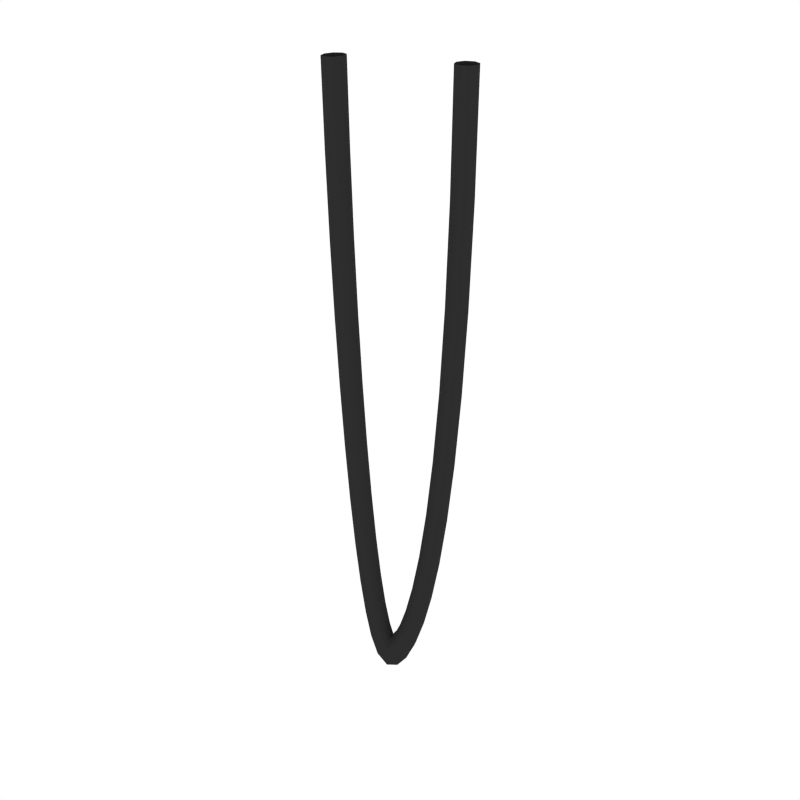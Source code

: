 # Source: Cable_Small.blend  (saved by Blender 2.79.0; exported with 4.5.12 LTS)
import bpy
from mathutils import Matrix  # noqa: F401  (used for matrix-valued properties, if any)

bpy.ops.wm.read_factory_settings(use_empty=True)
scene = bpy.context.scene
scene.name = 'Scene'

# ---- collections
col_collection_1 = bpy.data.collections.new('Collection 1'); scene.collection.children.link(col_collection_1)

# ---- materials (node trees are filled in below, after node groups)
mat_black = bpy.data.materials.new('Black')
mat_black.alpha_threshold = 0.0
mat_black.diffuse_color = (0.02721, 0.02721, 0.02721, 1.0)
mat_black.roughness = 0.5

# ---- material node trees

# ---- world
world_world = bpy.data.worlds.new('World'); scene.world = world_world
world_world.color = (1.0, 1.0, 1.0)
world_world.use_sun_shadow = False
world_world.sun_shadow_jitter_overblur = 0.0
world_world.cycles.sampling_method = 'NONE'
world_world.cycles.sample_map_resolution = 256

# ---- meshes
me_cubeziercurve_001 = bpy.data.meshes.new('CUBezierCurve.001')
me_cubeziercurve_001.from_pydata([(-0.06974, -0.02808, 0.003605), (-0.05817, -0.03286, 0.003954), (-0.05337, -0.04442, 0.003976), (-0.05815, -0.05599, 0.00366), (-0.06971, -0.06079, 0.003189), (-0.08128, -0.05601, 0.002841), (-0.08608, -0.04445, 0.002818), (-0.0813, -0.03288, 0.003135), (-0.06813, -0.02724, -0.1157), (-0.05656, -0.03203, -0.1152), (-0.05176, -0.04359, -0.1153), (-0.05654, -0.05516, -0.1159), (-0.06809, -0.05995, -0.1168), (-0.07966, -0.05517, -0.1173), (-0.08446, -0.04361, -0.1171), (-0.07968, -0.03204, -0.1165), (-0.06583, -0.02572, -0.2315), (-0.05427, -0.03051, -0.2309), (-0.04946, -0.04207, -0.2311), (-0.05423, -0.05363, -0.2321), (-0.06578, -0.05842, -0.2333), (-0.07734, -0.05363, -0.234), (-0.08215, -0.04207, -0.2337), (-0.07738, -0.03051, -0.2327), (-0.06287, -0.02362, -0.3427), (-0.05131, -0.02841, -0.3419), (-0.0465, -0.03997, -0.3423), (-0.05127, -0.05152, -0.3436), (-0.0628, -0.05631, -0.3451), (-0.07436, -0.05152, -0.346), (-0.07917, -0.03996, -0.3456), (-0.07441, -0.0284, -0.3443), (-0.05927, -0.02104, -0.4479), (-0.04772, -0.02584, -0.4469), (-0.04291, -0.0374, -0.4473), (-0.04766, -0.04894, -0.449), (-0.05918, -0.05372, -0.4509), (-0.07073, -0.04892, -0.452), (-0.07554, -0.03737, -0.4516), (-0.07079, -0.02582, -0.4499), (-0.05505, -0.01811, -0.5458), (-0.04351, -0.02291, -0.5444), (-0.0387, -0.03447, -0.5449), (-0.04343, -0.046, -0.547), (-0.05493, -0.05077, -0.5494), (-0.06647, -0.04596, -0.5507), (-0.07128, -0.03441, -0.5502), (-0.06655, -0.02287, -0.5482), (-0.05023, -0.01492, -0.6349), (-0.03872, -0.01974, -0.6332), (-0.0339, -0.0313, -0.6337), (-0.03861, -0.04282, -0.6362), (-0.05008, -0.04756, -0.6392), (-0.0616, -0.04274, -0.6409), (-0.06641, -0.03118, -0.6404), (-0.0617, -0.01966, -0.6379), (-0.04485, -0.0116, -0.7141), (-0.03337, -0.01644, -0.7118), (-0.02855, -0.02799, -0.7123), (-0.03323, -0.03949, -0.7153), (-0.04465, -0.0442, -0.719), (-0.05613, -0.03936, -0.7213), (-0.06094, -0.0278, -0.7208), (-0.05627, -0.01631, -0.7178), (-0.03892, -0.008242, -0.7818), (-0.02751, -0.01312, -0.7788), (-0.0227, -0.02468, -0.7792), (-0.02731, -0.03614, -0.7829), (-0.03864, -0.0408, -0.7877), (-0.05005, -0.03592, -0.7907), (-0.05486, -0.02436, -0.7903), (-0.05025, -0.0129, -0.7866), (-0.0325, -0.004976, -0.8367), (-0.02124, -0.009932, -0.8324), (-0.01645, -0.0215, -0.8328), (-0.02094, -0.0329, -0.8375), (-0.03207, -0.03746, -0.8439), (-0.04332, -0.0325, -0.8482), (-0.04812, -0.02094, -0.8479), (-0.04363, -0.009535, -0.8431), (-0.02568, -0.001937, -0.8773), (-0.01485, -0.007077, -0.8707), (-0.01013, -0.01867, -0.8706), (-0.01427, -0.02992, -0.8772), (-0.02487, -0.03425, -0.8866), (-0.0357, -0.02911, -0.8932), (-0.04042, -0.01752, -0.8932), (-0.03628, -0.006264, -0.8866), (-0.01892, 0.0006303, -0.9015), (-0.009845, -0.005138, -0.8897), (-0.005417, -0.01684, -0.8888), (-0.00823, -0.02762, -0.8993), (-0.01663, -0.03116, -0.9151), (-0.02571, -0.02539, -0.9268), (-0.03014, -0.01369, -0.9278), (-0.02732, -0.002914, -0.9173), (-0.0137, 0.00215, -0.9083), (-0.009366, -0.005192, -0.8915), (-0.005298, -0.01701, -0.8902), (-0.003874, -0.02638, -0.9052), (-0.005927, -0.02782, -0.9278), (-0.01026, -0.02048, -0.9446), (-0.01432, -0.008662, -0.9459), (-0.01575, 0.0007113, -0.9309), (-0.009208, 0.003671, -0.9061), (-0.009263, -0.005311, -0.89), (-0.004706, -0.01695, -0.8886), (0.001794, -0.02442, -0.9027), (0.006431, -0.02336, -0.924), (0.006486, -0.01437, -0.94), (0.001929, -0.002738, -0.9414), (-0.004572, 0.004735, -0.9273), (-0.002768, 0.006952, -0.897), (-0.004769, -0.002956, -0.8834), (0.0003361, -0.01433, -0.8814), (0.009559, -0.02051, -0.892), (0.0175, -0.01787, -0.9091), (0.0195, -0.007964, -0.9227), (0.01439, 0.003411, -0.9248), (0.005169, 0.009588, -0.9141), (0.005142, 0.01183, -0.8771), (0.002048, 0.001269, -0.8661), (0.007272, -0.01004, -0.8638), (0.01776, -0.01546, -0.8714), (0.02736, -0.01184, -0.8846), (0.03045, -0.001285, -0.8956), (0.02523, 0.01002, -0.8979), (0.01474, 0.01545, -0.8903), (0.01356, 0.01775, -0.8448), (0.009869, 0.006783, -0.836), (0.01508, -0.004531, -0.8337), (0.02614, -0.009561, -0.8392), (0.03658, -0.005365, -0.8493), (0.04028, 0.005604, -0.8581), (0.03507, 0.01692, -0.8604), (0.024, 0.02195, -0.8549), (0.02196, 0.02425, -0.799), (0.01792, 0.01302, -0.7921), (0.02308, 0.001676, -0.79), (0.03443, -0.003138, -0.794), (0.04531, 0.001397, -0.8018), (0.04935, 0.01263, -0.8087), (0.04419, 0.02398, -0.8108), (0.03284, 0.02879, -0.8068), (0.02999, 0.03093, -0.7387), (0.02574, 0.01953, -0.7333), (0.03086, 0.008153, -0.7315), (0.04236, 0.00346, -0.7345), (0.05349, 0.008201, -0.7404), (0.05774, 0.0196, -0.7458), (0.05261, 0.03098, -0.7476), (0.04112, 0.03568, -0.7446), (0.0374, 0.03744, -0.6627), (0.03303, 0.02593, -0.6586), (0.03812, 0.01452, -0.6571), (0.0497, 0.009895, -0.6593), (0.06098, 0.01476, -0.6637), (0.06535, 0.02627, -0.6679), (0.06026, 0.03768, -0.6693), (0.04868, 0.04231, -0.6672), (0.04399, 0.04343, -0.5698), (0.03954, 0.03185, -0.5667), (0.0446, 0.02042, -0.5656), (0.05622, 0.01583, -0.5671), (0.06759, 0.02078, -0.5704), (0.07204, 0.03236, -0.5734), (0.06697, 0.04379, -0.5745), (0.05535, 0.04838, -0.573), (0.04953, 0.04858, -0.4587), (0.04503, 0.03696, -0.4565), (0.05008, 0.02551, -0.4557), (0.06173, 0.02095, -0.4568), (0.07314, 0.02594, -0.459), (0.07764, 0.03756, -0.4612), (0.07259, 0.04901, -0.4619), (0.06095, 0.05357, -0.4609), (0.05383, 0.05257, -0.328), (0.04931, 0.04092, -0.3267), (0.05435, 0.02946, -0.3263), (0.06601, 0.02491, -0.3269), (0.07745, 0.02993, -0.3283), (0.08197, 0.04158, -0.3296), (0.07693, 0.05303, -0.3301), (0.06528, 0.05758, -0.3294), (0.05669, 0.05506, -0.1767), (0.05215, 0.0434, -0.1761), (0.05719, 0.03194, -0.1759), (0.06885, 0.02739, -0.1763), (0.08031, 0.03242, -0.1769), (0.08485, 0.04409, -0.1775), (0.07982, 0.05555, -0.1777), (0.06815, 0.06009, -0.1774), (0.05791, 0.05575, -0.003259), (0.05337, 0.04409, -0.003299), (0.0584, 0.03263, -0.003397), (0.07007, 0.02808, -0.003496), (0.08153, 0.03312, -0.003536), (0.08608, 0.04478, -0.003496), (0.08104, 0.05624, -0.003398), (0.06938, 0.06079, -0.0033)], [], [(0, 8, 15, 7), (1, 9, 8, 0), (2, 10, 9, 1), (3, 11, 10, 2), (4, 12, 11, 3), (5, 13, 12, 4), (6, 14, 13, 5), (7, 15, 14, 6), (8, 16, 23, 15), (9, 17, 16, 8), (10, 18, 17, 9), (11, 19, 18, 10), (12, 20, 19, 11), (13, 21, 20, 12), (14, 22, 21, 13), (15, 23, 22, 14), (16, 24, 31, 23), (17, 25, 24, 16), (18, 26, 25, 17), (19, 27, 26, 18), (20, 28, 27, 19), (21, 29, 28, 20), (22, 30, 29, 21), (23, 31, 30, 22), (24, 32, 39, 31), (25, 33, 32, 24), (26, 34, 33, 25), (27, 35, 34, 26), (28, 36, 35, 27), (29, 37, 36, 28), (30, 38, 37, 29), (31, 39, 38, 30), (32, 40, 47, 39), (33, 41, 40, 32), (34, 42, 41, 33), (35, 43, 42, 34), (36, 44, 43, 35), (37, 45, 44, 36), (38, 46, 45, 37), (39, 47, 46, 38), (40, 48, 55, 47), (41, 49, 48, 40), (42, 50, 49, 41), (43, 51, 50, 42), (44, 52, 51, 43), (45, 53, 52, 44), (46, 54, 53, 45), (47, 55, 54, 46), (48, 56, 63, 55), (49, 57, 56, 48), (50, 58, 57, 49), (51, 59, 58, 50), (52, 60, 59, 51), (53, 61, 60, 52), (54, 62, 61, 53), (55, 63, 62, 54), (56, 64, 71, 63), (57, 65, 64, 56), (58, 66, 65, 57), (59, 67, 66, 58), (60, 68, 67, 59), (61, 69, 68, 60), (62, 70, 69, 61), (63, 71, 70, 62), (64, 72, 79, 71), (65, 73, 72, 64), (66, 74, 73, 65), (67, 75, 74, 66), (68, 76, 75, 67), (69, 77, 76, 68), (70, 78, 77, 69), (71, 79, 78, 70), (72, 80, 87, 79), (73, 81, 80, 72), (74, 82, 81, 73), (75, 83, 82, 74), (76, 84, 83, 75), (77, 85, 84, 76), (78, 86, 85, 77), (79, 87, 86, 78), (80, 88, 95, 87), (81, 89, 88, 80), (82, 90, 89, 81), (83, 91, 90, 82), (84, 92, 91, 83), (85, 93, 92, 84), (86, 94, 93, 85), (87, 95, 94, 86), (88, 96, 103, 95), (89, 97, 96, 88), (90, 98, 97, 89), (91, 99, 98, 90), (92, 100, 99, 91), (93, 101, 100, 92), (94, 102, 101, 93), (95, 103, 102, 94), (96, 104, 111, 103), (97, 105, 104, 96), (98, 106, 105, 97), (99, 107, 106, 98), (100, 108, 107, 99), (101, 109, 108, 100), (102, 110, 109, 101), (103, 111, 110, 102), (104, 112, 119, 111), (105, 113, 112, 104), (106, 114, 113, 105), (107, 115, 114, 106), (108, 116, 115, 107), (109, 117, 116, 108), (110, 118, 117, 109), (111, 119, 118, 110), (112, 120, 127, 119), (113, 121, 120, 112), (114, 122, 121, 113), (115, 123, 122, 114), (116, 124, 123, 115), (117, 125, 124, 116), (118, 126, 125, 117), (119, 127, 126, 118), (120, 128, 135, 127), (121, 129, 128, 120), (122, 130, 129, 121), (123, 131, 130, 122), (124, 132, 131, 123), (125, 133, 132, 124), (126, 134, 133, 125), (127, 135, 134, 126), (128, 136, 143, 135), (129, 137, 136, 128), (130, 138, 137, 129), (131, 139, 138, 130), (132, 140, 139, 131), (133, 141, 140, 132), (134, 142, 141, 133), (135, 143, 142, 134), (136, 144, 151, 143), (137, 145, 144, 136), (138, 146, 145, 137), (139, 147, 146, 138), (140, 148, 147, 139), (141, 149, 148, 140), (142, 150, 149, 141), (143, 151, 150, 142), (144, 152, 159, 151), (145, 153, 152, 144), (146, 154, 153, 145), (147, 155, 154, 146), (148, 156, 155, 147), (149, 157, 156, 148), (150, 158, 157, 149), (151, 159, 158, 150), (152, 160, 167, 159), (153, 161, 160, 152), (154, 162, 161, 153), (155, 163, 162, 154), (156, 164, 163, 155), (157, 165, 164, 156), (158, 166, 165, 157), (159, 167, 166, 158), (160, 168, 175, 167), (161, 169, 168, 160), (162, 170, 169, 161), (163, 171, 170, 162), (164, 172, 171, 163), (165, 173, 172, 164), (166, 174, 173, 165), (167, 175, 174, 166), (168, 176, 183, 175), (169, 177, 176, 168), (170, 178, 177, 169), (171, 179, 178, 170), (172, 180, 179, 171), (173, 181, 180, 172), (174, 182, 181, 173), (175, 183, 182, 174), (176, 184, 191, 183), (177, 185, 184, 176), (178, 186, 185, 177), (179, 187, 186, 178), (180, 188, 187, 179), (181, 189, 188, 180), (182, 190, 189, 181), (183, 191, 190, 182), (184, 192, 199, 191), (185, 193, 192, 184), (186, 194, 193, 185), (187, 195, 194, 186), (188, 196, 195, 187), (189, 197, 196, 188), (190, 198, 197, 189), (191, 199, 198, 190)])
me_cubeziercurve_001.polygons.foreach_set('use_smooth', [True] * 192)
me_cubeziercurve_001.materials.append(mat_black)
me_cubeziercurve_001.use_remesh_preserve_volume = False
me_cubeziercurve_001.use_remesh_preserve_attributes = False
me_cubeziercurve_001.use_mirror_vertex_groups = False
me_cubeziercurve_001.auto_texspace = False
me_cubeziercurve_001.update()

# ---- objects
ob_cable_small = bpy.data.objects.new('Cable_Small', me_cubeziercurve_001)

# ---- transforms, parenting, visibility, modifiers, constraints
ob_cable_small.location = (0.0, 0.0, 0.0)
ob_cable_small.lineart.crease_threshold = 0.0

# ---- collection membership
col_collection_1.objects.link(ob_cable_small)

# ---- scene / render settings (as saved in the file)
scene.frame_start = 1; scene.frame_end = 250; scene.frame_set(0)
scene.render.engine = 'CYCLES'
scene.render.resolution_x = 1000
scene.render.resolution_y = 1000
scene.render.dither_intensity = 0.0
scene.cycles.samples = 200
scene.cycles.sampling_pattern = 'TABULATED_SOBOL'
scene.cycles.light_sampling_threshold = 0.0
scene.cycles.use_adaptive_sampling = False
scene.cycles.use_light_tree = False
scene.cycles.caustics_reflective = False
scene.cycles.caustics_refractive = False
scene.cycles.blur_glossy = 0.0
scene.cycles.max_bounces = 2
scene.cycles.pixel_filter_type = 'GAUSSIAN'
scene.cycles.sample_clamp_indirect = 0.0
scene.view_settings.view_transform = 'Standard'
bpy.context.view_layer.update()

# ---- added for rendering (the .blend has no active camera): camera
cam_auto = bpy.data.cameras.new('AutoCamera')
cam_auto.lens = 50.0
cam_auto.sensor_width = 36.0
cam_auto.clip_end = 1000.0
ob_auto_camera = bpy.data.objects.new('AutoCamera', cam_auto)
scene.collection.objects.link(ob_auto_camera)
ob_auto_camera.location = (0.900223, -1.08027, 0.249217)
ob_auto_camera.rotation_euler = (1.09748, -7.21219e-08, 0.694738)
scene.camera = ob_auto_camera
bpy.context.view_layer.update()
